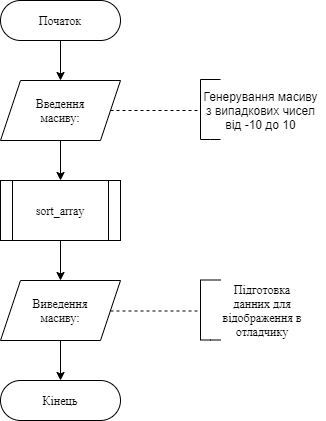

The diagram above was exported from draw.io. Its source (the exported page's mxGraphModel, read from the mxfile embedded in the PNG):
<mxGraphModel dx="1086" dy="806" grid="1" gridSize="10" guides="1" tooltips="1" connect="1" arrows="1" fold="1" page="1" pageScale="1" pageWidth="827" pageHeight="1169" math="0" shadow="0">
  <root>
    <mxCell id="0" />
    <mxCell id="1" parent="0" />
    <mxCell id="2" style="edgeStyle=orthogonalEdgeStyle;rounded=0;orthogonalLoop=1;jettySize=auto;html=1;exitX=0.5;exitY=1;exitDx=0;exitDy=0;fontFamily=Times New Roman;fontSize=12;" edge="1" source="3" target="6" parent="1">
      <mxGeometry relative="1" as="geometry" />
    </mxCell>
    <mxCell id="3" value="Початок" style="rounded=1;whiteSpace=wrap;html=1;arcSize=50;fontFamily=Times New Roman;fontSize=12;" vertex="1" parent="1">
      <mxGeometry x="30" y="40" width="120" height="40" as="geometry" />
    </mxCell>
    <mxCell id="4" value="Кінець" style="rounded=1;whiteSpace=wrap;html=1;arcSize=50;fontFamily=Times New Roman;fontSize=12;" vertex="1" parent="1">
      <mxGeometry x="30" y="420" width="120" height="40" as="geometry" />
    </mxCell>
    <mxCell id="5" style="edgeStyle=orthogonalEdgeStyle;rounded=0;orthogonalLoop=1;jettySize=auto;html=1;exitX=0.5;exitY=1;exitDx=0;exitDy=0;entryX=0.5;entryY=0;entryDx=0;entryDy=0;fontFamily=Times New Roman;fontSize=12;" edge="1" source="6" target="10" parent="1">
      <mxGeometry relative="1" as="geometry" />
    </mxCell>
    <mxCell id="6" value="Введення&lt;br style=&quot;font-size: 12px;&quot;&gt;масиву:" style="shape=parallelogram;perimeter=parallelogramPerimeter;whiteSpace=wrap;html=1;fixedSize=1;fontFamily=Times New Roman;fontSize=12;" vertex="1" parent="1">
      <mxGeometry x="30" y="120" width="120" height="60" as="geometry" />
    </mxCell>
    <mxCell id="7" style="edgeStyle=orthogonalEdgeStyle;rounded=0;orthogonalLoop=1;jettySize=auto;html=1;exitX=0.5;exitY=1;exitDx=0;exitDy=0;entryX=0.5;entryY=0;entryDx=0;entryDy=0;fontFamily=Times New Roman;fontSize=12;" edge="1" source="8" target="4" parent="1">
      <mxGeometry relative="1" as="geometry" />
    </mxCell>
    <mxCell id="8" value="Виведення&lt;br style=&quot;font-size: 12px;&quot;&gt;масиву:" style="shape=parallelogram;perimeter=parallelogramPerimeter;whiteSpace=wrap;html=1;fixedSize=1;fontFamily=Times New Roman;fontSize=12;" vertex="1" parent="1">
      <mxGeometry x="30" y="320" width="120" height="60" as="geometry" />
    </mxCell>
    <mxCell id="9" style="edgeStyle=orthogonalEdgeStyle;rounded=0;orthogonalLoop=1;jettySize=auto;html=1;exitX=0.5;exitY=1;exitDx=0;exitDy=0;fontFamily=Times New Roman;fontSize=12;" edge="1" source="10" target="8" parent="1">
      <mxGeometry relative="1" as="geometry" />
    </mxCell>
    <mxCell id="10" value="sort_array" style="shape=process;whiteSpace=wrap;html=1;backgroundOutline=1;fontFamily=Times New Roman;fontSize=12;" vertex="1" parent="1">
      <mxGeometry x="30" y="220" width="120" height="60" as="geometry" />
    </mxCell>
    <mxCell id="11" value="" style="endArrow=none;dashed=1;html=1;exitX=1;exitY=0.5;exitDx=0;exitDy=0;fontFamily=Times New Roman;fontSize=12;" edge="1" source="6" parent="1">
      <mxGeometry width="50" height="50" relative="1" as="geometry">
        <mxPoint x="150" y="290" as="sourcePoint" />
        <mxPoint x="230" y="150" as="targetPoint" />
      </mxGeometry>
    </mxCell>
    <mxCell id="12" value="" style="endArrow=none;html=1;fontFamily=Times New Roman;fontSize=12;" edge="1" parent="1">
      <mxGeometry width="50" height="50" relative="1" as="geometry">
        <mxPoint x="230" y="179" as="sourcePoint" />
        <mxPoint x="230" y="119" as="targetPoint" />
        <Array as="points" />
      </mxGeometry>
    </mxCell>
    <mxCell id="13" value="" style="endArrow=none;html=1;fontFamily=Times New Roman;fontSize=12;" edge="1" parent="1">
      <mxGeometry width="50" height="50" relative="1" as="geometry">
        <mxPoint x="230" y="179" as="sourcePoint" />
        <mxPoint x="250" y="179" as="targetPoint" />
        <Array as="points">
          <mxPoint x="250" y="179" />
        </Array>
      </mxGeometry>
    </mxCell>
    <mxCell id="14" value="" style="endArrow=none;html=1;fontFamily=Times New Roman;fontSize=12;" edge="1" parent="1">
      <mxGeometry width="50" height="50" relative="1" as="geometry">
        <mxPoint x="230" y="119" as="sourcePoint" />
        <mxPoint x="250" y="119" as="targetPoint" />
      </mxGeometry>
    </mxCell>
    <mxCell id="15" value="" style="endArrow=none;dashed=1;html=1;exitX=1;exitY=0.5;exitDx=0;exitDy=0;fontFamily=Times New Roman;fontSize=12;" edge="1" parent="1">
      <mxGeometry width="50" height="50" relative="1" as="geometry">
        <mxPoint x="140" y="350.5" as="sourcePoint" />
        <mxPoint x="230" y="350.5" as="targetPoint" />
      </mxGeometry>
    </mxCell>
    <mxCell id="16" value="" style="endArrow=none;html=1;fontFamily=Times New Roman;fontSize=12;" edge="1" parent="1">
      <mxGeometry width="50" height="50" relative="1" as="geometry">
        <mxPoint x="230" y="379.5" as="sourcePoint" />
        <mxPoint x="230" y="319.5" as="targetPoint" />
        <Array as="points" />
      </mxGeometry>
    </mxCell>
    <mxCell id="17" value="" style="endArrow=none;html=1;fontFamily=Times New Roman;fontSize=12;" edge="1" parent="1">
      <mxGeometry width="50" height="50" relative="1" as="geometry">
        <mxPoint x="230" y="379.5" as="sourcePoint" />
        <mxPoint x="250" y="379.5" as="targetPoint" />
        <Array as="points">
          <mxPoint x="250" y="379.5" />
        </Array>
      </mxGeometry>
    </mxCell>
    <mxCell id="18" value="" style="endArrow=none;html=1;fontFamily=Times New Roman;fontSize=12;" edge="1" parent="1">
      <mxGeometry width="50" height="50" relative="1" as="geometry">
        <mxPoint x="230" y="319.5" as="sourcePoint" />
        <mxPoint x="250" y="319.5" as="targetPoint" />
      </mxGeometry>
    </mxCell>
    <mxCell id="19" value="Підготовка данних для відображення в отладчику" style="text;html=1;strokeColor=none;fillColor=none;align=center;verticalAlign=middle;whiteSpace=wrap;rounded=0;fontFamily=Times New Roman;fontSize=12;" vertex="1" parent="1">
      <mxGeometry x="244" y="339.5" width="96" height="20" as="geometry" />
    </mxCell>
    <mxCell id="20" value="Генерування масиву&lt;br&gt;&amp;nbsp;з випадкових чисел &lt;br&gt;від -10 до 10" style="text;html=1;align=center;verticalAlign=middle;resizable=0;points=[];autosize=1;" vertex="1" parent="1">
      <mxGeometry x="225" y="125" width="130" height="50" as="geometry" />
    </mxCell>
  </root>
</mxGraphModel>